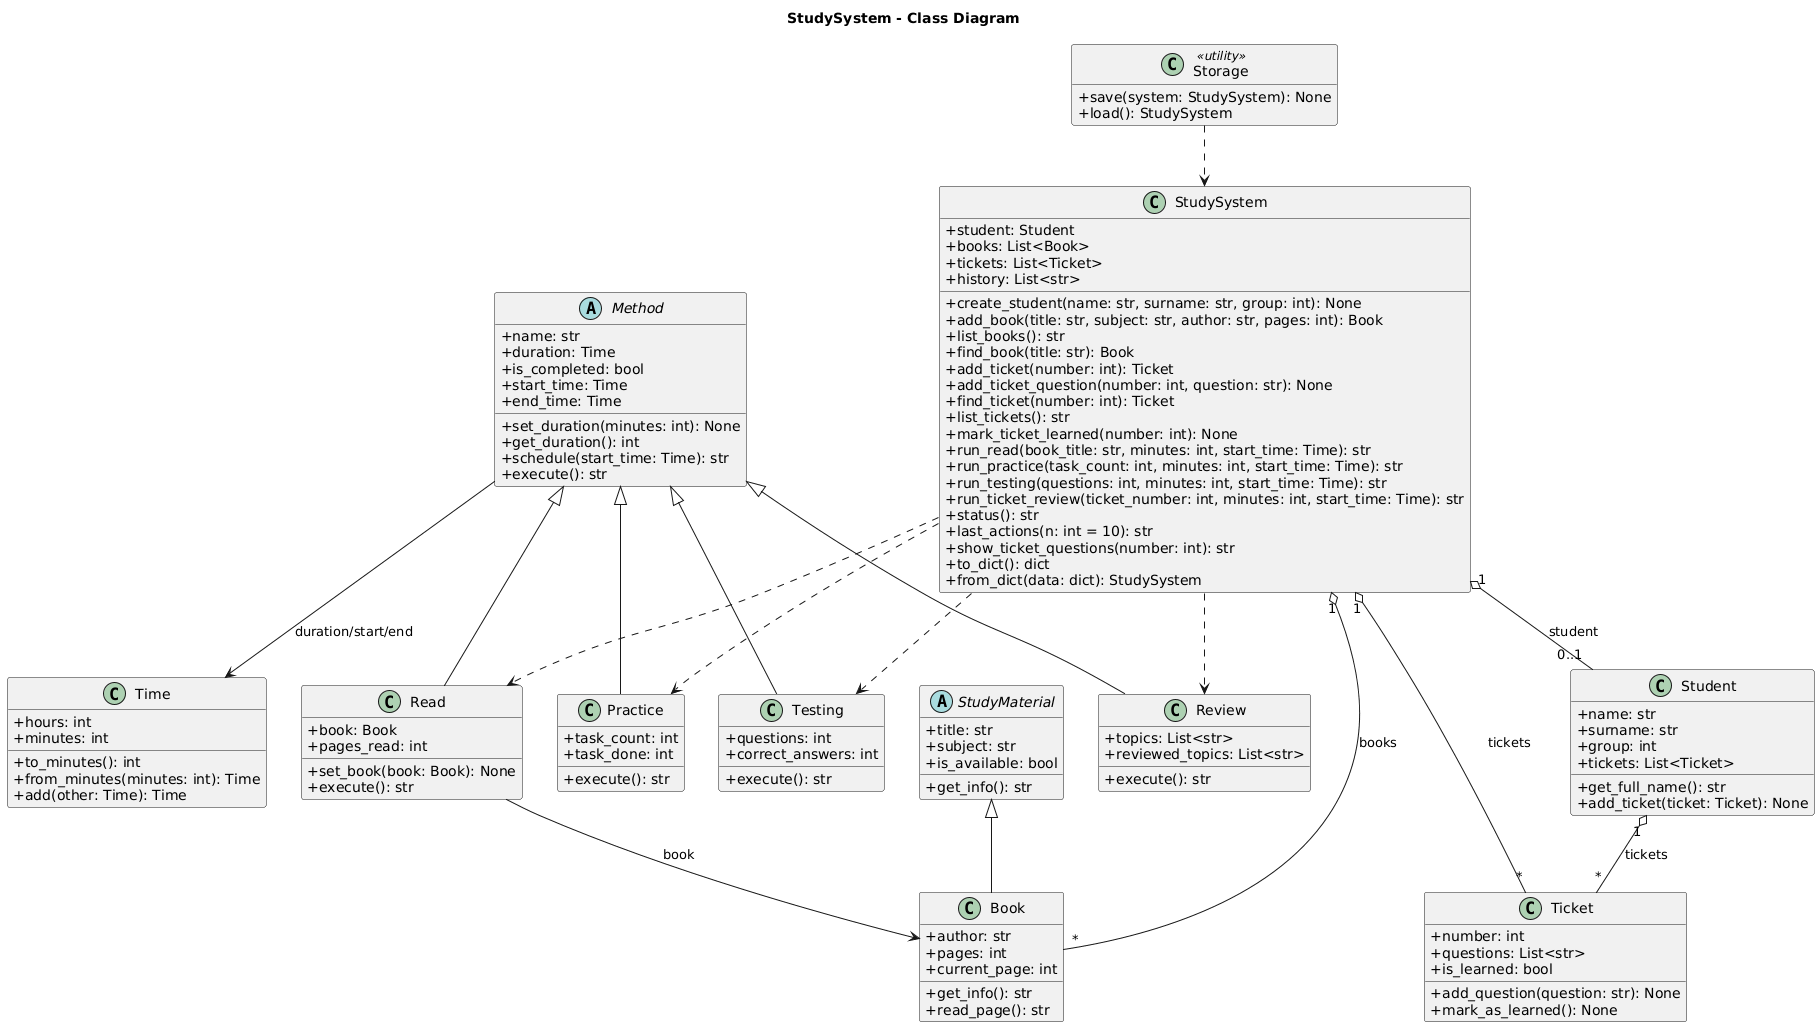

The diagram above was rendered by PlantUML. Its source (embedded in the PNG):
@startuml
title StudySystem - Class Diagram

hide empty members
skinparam classAttributeIconSize 0

abstract class StudyMaterial {
  +title: str
  +subject: str
  +is_available: bool
  +get_info(): str
}

class Book {
  +author: str
  +pages: int
  +current_page: int
  +get_info(): str
  +read_page(): str
}

class Student {
  +name: str
  +surname: str
  +group: int
  +tickets: List<Ticket>
  +get_full_name(): str
  +add_ticket(ticket: Ticket): None
}

class Ticket {
  +number: int
  +questions: List<str>
  +is_learned: bool
  +add_question(question: str): None
  +mark_as_learned(): None
}

class Time {
  +hours: int
  +minutes: int
  +to_minutes(): int
  +from_minutes(minutes: int): Time
  +add(other: Time): Time
}

abstract class Method {
  +name: str
  +duration: Time
  +is_completed: bool
  +start_time: Time
  +end_time: Time
  +set_duration(minutes: int): None
  +get_duration(): int
  +schedule(start_time: Time): str
  +execute(): str
}

class Read {
  +book: Book
  +pages_read: int
  +set_book(book: Book): None
  +execute(): str
}

class Practice {
  +task_count: int
  +task_done: int
  +execute(): str
}

class Testing {
  +questions: int
  +correct_answers: int
  +execute(): str
}

class Review {
  +topics: List<str>
  +reviewed_topics: List<str>
  +execute(): str
}

class StudySystem {
  +student: Student
  +books: List<Book>
  +tickets: List<Ticket>
  +history: List<str>
  +create_student(name: str, surname: str, group: int): None
  +add_book(title: str, subject: str, author: str, pages: int): Book
  +list_books(): str
  +find_book(title: str): Book
  +add_ticket(number: int): Ticket
  +add_ticket_question(number: int, question: str): None
  +find_ticket(number: int): Ticket
  +list_tickets(): str
  +mark_ticket_learned(number: int): None
  +run_read(book_title: str, minutes: int, start_time: Time): str
  +run_practice(task_count: int, minutes: int, start_time: Time): str
  +run_testing(questions: int, minutes: int, start_time: Time): str
  +run_ticket_review(ticket_number: int, minutes: int, start_time: Time): str
  +status(): str
  +last_actions(n: int = 10): str
  +show_ticket_questions(number: int): str
  +to_dict(): dict
  +from_dict(data: dict): StudySystem
}

class Storage <<utility>> {
  +save(system: StudySystem): None
  +load(): StudySystem
}

StudyMaterial <|-- Book
Method <|-- Read
Method <|-- Practice
Method <|-- Testing
Method <|-- Review

StudySystem "1" o-- "0..1" Student : student
StudySystem "1" o-- "*" Book : books
StudySystem "1" o-- "*" Ticket : tickets
Student "1" o-- "*" Ticket : tickets

Method --> Time : duration/start/end
Read --> Book : book

StudySystem ..> Read
StudySystem ..> Practice
StudySystem ..> Testing
StudySystem ..> Review
Storage ..> StudySystem
@enduml